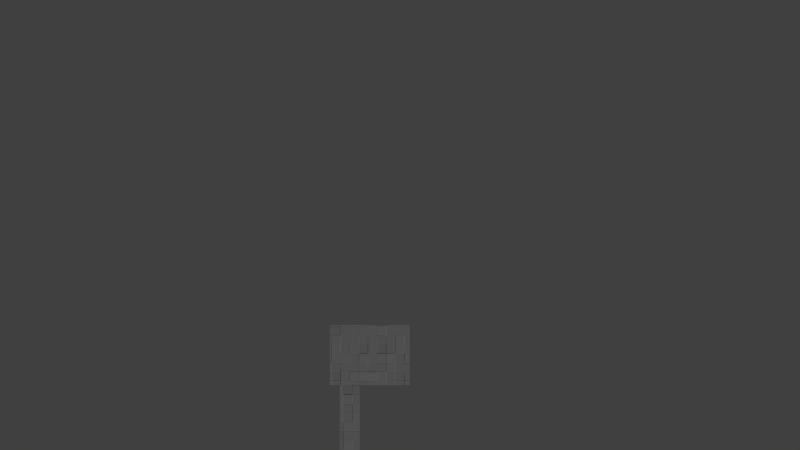 # Source: engine.blend  (saved by Blender 2.82.7; exported with 4.5.12 LTS)
import bpy
from mathutils import Matrix  # noqa: F401  (used for matrix-valued properties, if any)

bpy.ops.wm.read_factory_settings(use_empty=True)
scene = bpy.context.scene
scene.name = 'Scene'

# ---- collections
col_collection_20 = bpy.data.collections.new('Collection 20'); scene.collection.children.link(col_collection_20)
col_engine = bpy.data.collections.new('engine'); scene.collection.children.link(col_engine)

# ---- images (referenced by path relative to the original .blend; pixels are not part of the script)
import os
ASSET_DIR = os.environ.get("B2B_ASSET_DIR", "")  # directory of the original .blend (textures are referenced by path, not embedded)
HERE = os.path.dirname(os.path.abspath(__file__))  # packed textures are extracted next to this script under _unpacked/

def load_image(name, relpath, width, height, colorspace="sRGB"):
    """Load a texture the original file referenced (path relative to the .blend, or extracted next to this script)."""
    p = next((c for c in (os.path.join(HERE, relpath), os.path.join(ASSET_DIR, relpath)) if relpath and os.path.exists(c)), "")
    if p:
        img = bpy.data.images.load(p, check_existing=True)
        img.name = name
    else:  # same state as the original file: an image datablock whose file is absent (Cycles renders it pink)
        img = bpy.data.images.new(name, width, height)
        img.source = "FILE"
        img.filepath = "//" + (relpath or name)
    img.colorspace_settings.name = colorspace
    return img
img_black_png_001 = load_image('black.png.001', '_unpacked/black.fe0edf9e.png', 16, 16, 'sRGB')
img_untitled = load_image('Untitled', '_unpacked/bell47.39434abd.png', 128, 128, 'sRGB')
img_colective_png = load_image('colective.png', '_unpacked/colective.b40662d1.png', 20, 20, 'sRGB')
img_painting_png = load_image('painting.png', '_unpacked/painting.31fdc097.png', 16, 16, 'sRGB')
img_rotors_png = load_image('rotors.png', '_unpacked/rotors.45d5c4ad.png', 45, 65, 'sRGB')
img_interior_black_png = load_image('interior_black.png', '_unpacked/interior_black.fe0edf9e.png', 16, 16, 'sRGB')
img_helice_png = load_image('helice.png', '_unpacked/helice.04f8752b.png', 32, 32, 'sRGB')

# ---- materials (node trees are filled in below, after node groups)
mat_black_001 = bpy.data.materials.new('black.001')
mat_material = bpy.data.materials.new('Material')
mat_material.surface_render_method = 'BLENDED'
mat_material.blend_method = 'BLEND'
mat_coletivo = bpy.data.materials.new('coletivo')
mat_coletivo.surface_render_method = 'BLENDED'
mat_coletivo.blend_method = 'BLEND'
mat_coletivo.alpha_threshold = 0.0
mat_coletivo.roughness = 0.5
mat_coletivo.line_color = (0.0, 0.0, 0.0, 1.0)
mat_pintura = bpy.data.materials.new('pintura')
mat_pintura.alpha_threshold = 0.0
mat_pintura.roughness = 0.5
mat_pintura.line_color = (0.0, 0.0, 0.0, 1.0)
mat_rotors = bpy.data.materials.new('rotors')
mat_rotors.surface_render_method = 'BLENDED'
mat_rotors.blend_method = 'BLEND'
mat_interior_black = bpy.data.materials.new('interior_black')
mat_interior_black.alpha_threshold = 0.0
mat_interior_black.diffuse_color = (0.09463, 0.09463, 0.09463, 1.0)
mat_interior_black.roughness = 0.5
mat_helice = bpy.data.materials.new('helice')
mat_helice.surface_render_method = 'BLENDED'
mat_helice.blend_method = 'BLEND'

# ---- material node trees
mat_black_001.use_nodes = True; mat_black_001.node_tree.nodes.clear()
_N = mat_black_001.node_tree.nodes; _L = mat_black_001.node_tree.links
n0 = _N.new('ShaderNodeOutputMaterial'); n0.name = 'Material Output'; n0.location = (300, 300)
n1 = _N.new('ShaderNodeBump'); n1.name = 'Bump'; n1.location = (-211, 26)
n1.inputs[1].default_value = 5.0
n1.inputs[2].default_value = 1.0
n2 = _N.new('ShaderNodeBsdfPrincipled'); n2.name = 'Principled BSDF'; n2.location = (10, 300)
n2.distribution = 'GGX'
n2.subsurface_method = 'BURLEY'
n2.inputs[3].default_value = 1.45
n2.inputs[13].default_value = 0.123
n2.inputs[27].default_value = (0.0, 0.0, 0.0, 1.0)
n2.inputs[28].default_value = 1.0
n3 = _N.new('ShaderNodeTexImage'); n3.name = 'Image Texture'; n3.location = (-603, 270)
n3.image = img_black_png_001
n3.interpolation = 'Closest'
_L.new(n2.outputs[0], n0.inputs[0])
_L.new(n3.outputs[0], n2.inputs[0])
_L.new(n3.outputs[0], n1.inputs[3])
_L.new(n1.outputs[0], n2.inputs[5])
n0.is_active_output = True
mat_material.use_nodes = True; mat_material.node_tree.nodes.clear()
_N = mat_material.node_tree.nodes; _L = mat_material.node_tree.links
n0 = _N.new('ShaderNodeOutputMaterial'); n0.name = 'Material Output'; n0.location = (300, 300)
n1 = _N.new('ShaderNodeBsdfPrincipled'); n1.name = 'Principled BSDF'; n1.location = (10, 300)
n1.distribution = 'GGX'
n1.subsurface_method = 'BURLEY'
n1.inputs[3].default_value = 1.45
n1.inputs[27].default_value = (0.0, 0.0, 0.0, 1.0)
n1.inputs[28].default_value = 1.0
n2 = _N.new('ShaderNodeTexImage'); n2.name = 'Image Texture'; n2.location = (-344, 246)
n2.image = img_untitled
n2.interpolation = 'Closest'
_L.new(n1.outputs[0], n0.inputs[0])
_L.new(n2.outputs[0], n1.inputs[0])
_L.new(n2.outputs[1], n1.inputs[4])
n0.is_active_output = True
mat_coletivo.use_nodes = True; mat_coletivo.node_tree.nodes.clear()
_N = mat_coletivo.node_tree.nodes; _L = mat_coletivo.node_tree.links
n0 = _N.new('ShaderNodeOutputMaterial'); n0.name = 'Material Output'; n0.location = (300, 300)
n1 = _N.new('ShaderNodeBsdfPrincipled'); n1.name = 'Principled BSDF'; n1.location = (10, 300)
n1.width = 150
n1.subsurface_method = 'BURLEY'
n1.inputs[2].default_value = 0.35
n1.inputs[3].default_value = 1.45
n1.inputs[9].default_value = (1.0, 1.0, 1.0)
n1.inputs[13].default_value = 0.0
n1.inputs[27].default_value = (0.0, 0.0, 0.0, 1.0)
n1.inputs[28].default_value = 1.0
n2 = _N.new('ShaderNodeTexImage'); n2.name = 'Image Texture'; n2.location = (-360, 260)
n2.image = img_colective_png
n2.interpolation = 'Closest'
n3 = _N.new('ShaderNodeMapping'); n3.name = 'Mapping'; n3.location = (-580, 280)
n3.vector_type = 'TEXTURE'
n4 = _N.new('ShaderNodeTexCoord'); n4.name = 'Texture Coordinate'; n4.location = (-800, 300)
_L.new(n1.outputs[0], n0.inputs[0])
_L.new(n2.outputs[0], n1.inputs[0])
_L.new(n3.outputs[0], n2.inputs[0])
_L.new(n4.outputs[2], n3.inputs[0])
_L.new(n2.outputs[1], n1.inputs[4])
n0.is_active_output = True
mat_pintura.use_nodes = True; mat_pintura.node_tree.nodes.clear()
_N = mat_pintura.node_tree.nodes; _L = mat_pintura.node_tree.links
n0 = _N.new('ShaderNodeOutputMaterial'); n0.name = 'Material Output'; n0.location = (300, 300)
n1 = _N.new('ShaderNodeBsdfPrincipled'); n1.name = 'Principled BSDF'; n1.location = (10, 300)
n1.width = 150
n1.subsurface_method = 'BURLEY'
n1.inputs[2].default_value = 0.35
n1.inputs[3].default_value = 1.45
n1.inputs[9].default_value = (1.0, 1.0, 1.0)
n1.inputs[13].default_value = 0.0
n1.inputs[27].default_value = (0.0, 0.0, 0.0, 1.0)
n1.inputs[28].default_value = 1.0
n2 = _N.new('ShaderNodeTexImage'); n2.name = 'Image Texture'; n2.location = (-360, 260)
n2.image = img_painting_png
n2.interpolation = 'Closest'
n3 = _N.new('ShaderNodeMapping'); n3.name = 'Mapping'; n3.location = (-580, 280)
n3.vector_type = 'TEXTURE'
n4 = _N.new('ShaderNodeTexCoord'); n4.name = 'Texture Coordinate'; n4.location = (-800, 300)
_L.new(n1.outputs[0], n0.inputs[0])
_L.new(n2.outputs[0], n1.inputs[0])
_L.new(n3.outputs[0], n2.inputs[0])
_L.new(n4.outputs[2], n3.inputs[0])
n0.is_active_output = True
mat_rotors.use_nodes = True; mat_rotors.node_tree.nodes.clear()
_N = mat_rotors.node_tree.nodes; _L = mat_rotors.node_tree.links
n0 = _N.new('ShaderNodeOutputMaterial'); n0.name = 'Material Output'; n0.location = (300, 300)
n1 = _N.new('ShaderNodeBsdfPrincipled'); n1.name = 'Principled BSDF'; n1.location = (10, 300)
n1.distribution = 'GGX'
n1.subsurface_method = 'BURLEY'
n1.inputs[3].default_value = 1.45
n1.inputs[27].default_value = (0.0, 0.0, 0.0, 1.0)
n1.inputs[28].default_value = 1.0
n2 = _N.new('ShaderNodeTexImage'); n2.name = 'Image Texture'; n2.location = (-400, 280)
n2.image = img_rotors_png
n2.interpolation = 'Closest'
_L.new(n1.outputs[0], n0.inputs[0])
_L.new(n2.outputs[0], n1.inputs[0])
_L.new(n2.outputs[1], n1.inputs[4])
n0.is_active_output = True
mat_interior_black.use_nodes = True; mat_interior_black.node_tree.nodes.clear()
_N = mat_interior_black.node_tree.nodes; _L = mat_interior_black.node_tree.links
n0 = _N.new('ShaderNodeOutputMaterial'); n0.name = 'Material Output'; n0.location = (300, 300)
n1 = _N.new('ShaderNodeTexCoord'); n1.name = 'Texture Coordinate'; n1.location = (-800, 300)
n2 = _N.new('ShaderNodeMapping'); n2.name = 'Mapping'; n2.location = (-580, 280)
n2.vector_type = 'TEXTURE'
n3 = _N.new('ShaderNodeBsdfPrincipled'); n3.name = 'Principled BSDF'; n3.location = (10, 300)
n3.width = 150
n3.subsurface_method = 'BURLEY'
n3.inputs[2].default_value = 0.4918
n3.inputs[3].default_value = 1.45
n3.inputs[9].default_value = (1.0, 1.0, 1.0)
n3.inputs[13].default_value = 0.0
n3.inputs[27].default_value = (0.0, 0.0, 0.0, 1.0)
n3.inputs[28].default_value = 1.0
n4 = _N.new('ShaderNodeTexImage'); n4.name = 'Image Texture'; n4.location = (-350, 276)
n4.image = img_interior_black_png
n4.interpolation = 'Closest'
_L.new(n3.outputs[0], n0.inputs[0])
_L.new(n1.outputs[2], n2.inputs[0])
_L.new(n2.outputs[0], n4.inputs[0])
_L.new(n4.outputs[0], n3.inputs[0])
n0.is_active_output = True
mat_helice.use_nodes = True; mat_helice.node_tree.nodes.clear()
_N = mat_helice.node_tree.nodes; _L = mat_helice.node_tree.links
n0 = _N.new('ShaderNodeOutputMaterial'); n0.name = 'Material Output'; n0.location = (300, 300)
n1 = _N.new('ShaderNodeBsdfPrincipled'); n1.name = 'Principled BSDF'; n1.location = (10, 300)
n1.distribution = 'GGX'
n1.subsurface_method = 'BURLEY'
n1.inputs[3].default_value = 1.45
n1.inputs[13].default_value = 0.1227
n1.inputs[27].default_value = (0.0, 0.0, 0.0, 1.0)
n1.inputs[28].default_value = 1.0
n2 = _N.new('ShaderNodeTexImage'); n2.name = 'Image Texture'; n2.location = (-603, 270)
n2.image = img_helice_png
n2.interpolation = 'Closest'
n3 = _N.new('ShaderNodeBump'); n3.name = 'Bump'; n3.location = (-211, 26)
n3.inputs[0].default_value = 0.5
n3.inputs[1].default_value = 1.0
n3.inputs[2].default_value = 1.0
_L.new(n1.outputs[0], n0.inputs[0])
_L.new(n2.outputs[0], n1.inputs[0])
_L.new(n3.outputs[0], n1.inputs[5])
_L.new(n2.outputs[0], n3.inputs[3])
_L.new(n2.outputs[1], n1.inputs[4])
n0.is_active_output = True

# ---- world
world_world = bpy.data.worlds.new('World'); scene.world = world_world
world_world.color = (0.05088, 0.05088, 0.05088)
world_world.use_sun_shadow = False
world_world.sun_shadow_jitter_overblur = 0.0
world_world.cycles.sampling_method = 'NONE'
world_world.cycles.sample_map_resolution = 256

# ---- cameras
cam_camera = bpy.data.cameras.new('Camera')
cam_camera.type = 'ORTHO'
cam_camera.lens = 35.0
cam_camera.sensor_width = 32.0
cam_camera.sensor_height = 18.0
cam_camera.ortho_scale = 80.0
cam_camera.dof.focus_distance = 0.0
cam_camera.dof.aperture_fstop = 128.0

# ---- lights
light_lamp = bpy.data.lights.new('Lamp', 'SUN')
light_lamp.transmission_factor = 0.0
light_lamp.cutoff_distance = 30.0
light_lamp.angle = 0.1993
light_lamp.energy = 6.0
light_lamp.shadow_buffer_clip_start = 1.001
light_lamp.shadow_soft_size = 0.1
light_lamp.shadow_cascade_max_distance = 1000.0
light_lamp.cycles.use_multiple_importance_sampling = False

# ---- meshes
me_cube_005 = bpy.data.meshes.new('Cube.005')
me_cube_005.from_pydata([(-2.4, -4.0, 0.0), (-2.4, -4.0, 6.0), (-0.98, 3.0, 0.0), (-2.4, 4.0, 6.0), (2.4, -4.0, 0.0), (2.4, -4.0, 6.0), (0.98, 3.0, 0.0), (2.4, 4.0, 6.0), (-0.98, 1.0, 0.0), (-2.4, 0.0, 6.0), (0.98, 1.0, 0.0), (2.4, 0.0, 6.0), (2.4, 4.0, 0.0), (-2.4, 4.0, 0.0), (2.4, 0.0, 0.0), (-2.4, 0.0, 0.0), (0.392, 3.0, -15.0), (-0.392, 3.0, -15.0), (0.392, 1.0, -15.0), (-0.392, 1.0, -15.0), (-0.98, 3.0, -10.5), (-0.98, 1.0, -10.5), (0.98, 3.0, -10.5), (0.98, 1.0, -10.5), (-0.392, 3.0, -10.95), (0.392, 3.0, -10.95), (-0.392, 1.0, -10.95), (0.392, 1.0, -10.95), (-0.392, 3.0, -12.97), (-0.392, 3.0, -14.33), (0.392, 3.0, -12.97), (0.392, 3.0, -14.33), (-0.392, 1.0, -14.33), (-0.392, 1.0, -12.97), (0.392, 1.0, -14.33), (0.392, 1.0, -12.97), (-0.892, 3.0, -12.97), (-0.892, 3.0, -14.33), (0.892, 3.0, -12.97), (0.892, 3.0, -14.33), (-0.892, 1.0, -14.33), (-0.892, 1.0, -12.97), (0.892, 1.0, -14.33), (0.892, 1.0, -12.97)], [], [(15, 9, 3, 13), (13, 3, 7, 12), (14, 11, 5, 4), (4, 5, 1, 0), (15, 14, 4, 0), (11, 9, 1, 5), (7, 3, 9, 11), (32, 29, 17, 19), (12, 7, 11, 14), (0, 1, 9, 15), (6, 2, 13, 12), (10, 6, 12, 14), (2, 8, 15, 13), (8, 10, 14, 15), (17, 16, 18, 19), (29, 31, 16, 17), (34, 32, 19, 18), (31, 34, 18, 16), (6, 10, 23, 22), (10, 8, 21, 23), (2, 6, 22, 20), (8, 2, 20, 21), (22, 23, 27, 25), (23, 21, 26, 27), (20, 22, 25, 24), (21, 20, 24, 26), (25, 27, 35, 30), (35, 34, 42, 43), (27, 26, 33, 35), (35, 33, 32, 34), (24, 25, 30, 28), (28, 30, 31, 29), (26, 24, 28, 33), (34, 31, 39, 42), (38, 43, 42, 39), (41, 36, 37, 40), (32, 33, 41, 40), (33, 28, 36, 41), (31, 30, 38, 39), (28, 29, 37, 36), (30, 35, 43, 38), (29, 32, 40, 37)])
_uv = me_cube_005.uv_layers.new(name='UVMap')
_uv.uv.foreach_set('vector', [-1.403, -0.2601, -0.9918, -0.2601, -0.9918, 0.01375, -1.403, 0.01375, -1.403, 0.01375, -0.9918, 0.01375, -0.9918, 0.3424, -1.403, 0.3424, -1.403, 0.6162, -0.9918, 0.6162, -0.9918, 0.8901, -1.403, 0.8901, -0.03331, 0.3424, -0.4441, 0.3424, -0.4441, 0.01375, -0.03331, 0.01375, 0.2405, 0.01375, 0.2405, 0.3424, -0.03331, 0.3424, -0.03331, 0.01375, -0.7179, 0.3424, -0.7179, 0.01375, -0.4441, 0.01375, -0.4441, 0.3424, -0.9918, 0.3424, -0.9918, 0.01375, -0.7179, 0.01375, -0.7179, 0.3424, 1.378, 0.111, 1.378, -0.02595, 1.424, -0.02595, 1.424, 0.111, -1.403, 0.3424, -0.9918, 0.3424, -0.9918, 0.6162, -1.403, 0.6162, -1.403, -0.5339, -0.9918, -0.5339, -0.9918, -0.2601, -1.403, -0.2601, -1.471, 0.2452, -1.471, 0.111, -1.403, 0.01375, -1.403, 0.3424, -1.5, 0.5478, -1.5, 0.4108, -1.403, 0.3424, -1.403, 0.6162, -1.5, -0.05471, -1.5, -0.1916, -1.403, -0.2601, -1.403, 0.01375, 0.309, 0.111, 0.309, 0.2452, 0.2405, 0.3424, 0.2405, 0.01375, 1.473, 0.1512, 1.473, 0.2049, 1.336, 0.2049, 1.336, 0.1512, 1.519, 0.1512, 1.519, 0.2049, 1.473, 0.2049, 1.473, 0.1512, 1.29, 0.2049, 1.29, 0.1512, 1.336, 0.1512, 1.336, 0.2049, 1.378, 0.3821, 1.378, 0.2452, 1.424, 0.2452, 1.424, 0.3821, 0.309, 0.3821, 0.309, 0.2452, 1.028, 0.2452, 1.028, 0.3821, 0.309, 0.2452, 0.309, 0.111, 1.028, 0.111, 1.028, 0.2452, 2.5, 0.111, 2.5, 0.2452, 1.781, 0.2452, 1.781, 0.111, 0.309, 0.111, 0.309, -0.02596, 1.028, -0.02595, 1.028, 0.111, 1.028, 0.3821, 1.028, 0.2452, 1.079, 0.2452, 1.079, 0.3821, 1.028, 0.2452, 1.028, 0.111, 1.059, 0.1512, 1.059, 0.2049, 1.781, 0.111, 1.781, 0.2452, 1.75, 0.2049, 1.75, 0.1512, 1.028, 0.111, 1.028, -0.02595, 1.079, -0.02595, 1.079, 0.111, 1.079, 0.3821, 1.079, 0.2452, 1.217, 0.2452, 1.217, 0.3821, 1.197, 0.2049, 1.29, 0.2049, 1.29, 0.2391, 1.197, 0.2391, 1.059, 0.2049, 1.059, 0.1512, 1.197, 0.1512, 1.197, 0.2049, 1.197, 0.2049, 1.197, 0.1512, 1.29, 0.1512, 1.29, 0.2049, 1.75, 0.1512, 1.75, 0.2049, 1.611, 0.2049, 1.611, 0.1512, 1.611, 0.1512, 1.611, 0.2049, 1.519, 0.2049, 1.519, 0.1512, 1.079, 0.111, 1.079, -0.02595, 1.217, -0.02595, 1.217, 0.111, 1.378, 0.2452, 1.378, 0.3821, 1.344, 0.3821, 1.344, 0.2452, 1.251, 0.3821, 1.251, 0.2452, 1.344, 0.2452, 1.344, 0.3821, 1.251, 0.111, 1.251, -0.02595, 1.344, -0.02595, 1.344, 0.111, 1.29, 0.1512, 1.197, 0.1512, 1.197, 0.117, 1.29, 0.117, 1.217, 0.111, 1.217, -0.02595, 1.251, -0.02595, 1.251, 0.111, 1.519, 0.2049, 1.611, 0.2049, 1.611, 0.2391, 1.519, 0.2391, 1.611, 0.1512, 1.519, 0.1512, 1.519, 0.117, 1.611, 0.117, 1.217, 0.3821, 1.217, 0.2452, 1.251, 0.2452, 1.251, 0.3821, 1.378, -0.02595, 1.378, 0.111, 1.344, 0.111, 1.344, -0.02595])
me_cube_005.materials.append(mat_black_001)
me_cube_005.use_remesh_fix_poles = True
me_cube_005.use_remesh_preserve_attributes = False
me_cube_005.use_mirror_vertex_groups = False
me_cube_005.update()
me_heli_002 = bpy.data.meshes.new('heli.002')
me_heli_002.from_pydata([(2.924, -6.346, -57.65), (-2.924, -6.346, -57.65), (2.924, -6.346, -51.8), (-2.924, -6.346, -51.8), (3.603e-07, -5.644, -54.73), (0.2924, -4.639, -55.02), (0.2924, -4.639, -54.43), (0.2924, -5.808, -55.02), (0.2924, -5.808, -54.43), (-0.2924, -4.639, -55.02), (-0.2924, -4.639, -54.43), (-0.2924, -5.808, -55.02), (-0.2924, -5.808, -54.43), (2.924, -6.225, -57.65), (-2.924, -6.225, -57.65), (2.924, -6.225, -51.8), (-2.924, -6.225, -51.8), (3.21e-07, -5.524, -54.73)], [], [(0, 4, 1), (3, 4, 2), (4, 0, 2), (4, 3, 1), (5, 6, 8, 7), (7, 8, 12, 11), (11, 12, 10, 9), (9, 10, 6, 5), (7, 11, 9, 5), (12, 8, 6, 10), (13, 14, 17), (16, 15, 17), (17, 15, 13), (17, 14, 16)])
me_heli_002.polygons.foreach_set('material_index', [5, 5, 5, 5, 5, 5, 5, 5, 5, 5, 5, 5, 5, 5])
_uv = me_heli_002.uv_layers.new(name='UVMap')
_uv.uv.foreach_set('vector', [1.0, 0.001125, 0.5008, 0.5006, 0.001302, 0.001125, 0.001302, 1.0, 0.5008, 0.5006, 1.0, 1.0, 0.5008, 0.5006, 1.0, 0.001125, 1.0, 1.0, 0.5008, 0.5006, 0.001302, 1.0, 0.001302, 0.001125, 0.5508, 0.4507, 0.5508, 0.5506, 0.5508, 0.5506, 0.5508, 0.4507, 0.5508, 0.4507, 0.5508, 0.5506, 0.4509, 0.5506, 0.4509, 0.4507, 0.4509, 0.4507, 0.4509, 0.5506, 0.4509, 0.5506, 0.4509, 0.4507, 0.4509, 0.4507, 0.4509, 0.5506, 0.5508, 0.5506, 0.5508, 0.4507, 0.5508, 0.4507, 0.4509, 0.4507, 0.4509, 0.4507, 0.5508, 0.4507, 0.4509, 0.5506, 0.5508, 0.5506, 0.5508, 0.5506, 0.4509, 0.5506, 1.0, 0.001125, 0.001302, 0.001125, 0.5008, 0.5006, 0.001302, 1.0, 1.0, 1.0, 0.5008, 0.5006, 0.5008, 0.5006, 1.0, 1.0, 1.0, 0.001125, 0.5008, 0.5006, 0.001302, 0.001125, 0.001302, 1.0])
_ca = me_heli_002.color_attributes.new('Col', 'BYTE_COLOR', 'CORNER')
_ca.data.foreach_set('color', [1.0, 1.0, 1.0, 1.0, 1.0, 1.0, 1.0, 1.0, 1.0, 1.0, 1.0, 1.0, 1.0, 1.0, 1.0, 1.0, 1.0, 1.0, 1.0, 1.0, 1.0, 1.0, 1.0, 1.0, 1.0, 1.0, 1.0, 1.0, 1.0, 1.0, 1.0, 1.0, 1.0, 1.0, 1.0, 1.0, 1.0, 1.0, 1.0, 1.0, 1.0, 1.0, 1.0, 1.0, 1.0, 1.0, 1.0, 1.0, 1.0, 1.0, 1.0, 1.0, 1.0, 1.0, 1.0, 1.0, 1.0, 1.0, 1.0, 1.0, 1.0, 1.0, 1.0, 1.0, 1.0, 1.0, 1.0, 1.0, 1.0, 1.0, 1.0, 1.0, 1.0, 1.0, 1.0, 1.0, 1.0, 1.0, 1.0, 1.0, 1.0, 1.0, 1.0, 1.0, 1.0, 1.0, 1.0, 1.0, 1.0, 1.0, 1.0, 1.0, 1.0, 1.0, 1.0, 1.0, 1.0, 1.0, 1.0, 1.0, 1.0, 1.0, 1.0, 1.0, 1.0, 1.0, 1.0, 1.0, 1.0, 1.0, 1.0, 1.0, 1.0, 1.0, 1.0, 1.0, 1.0, 1.0, 1.0, 1.0, 1.0, 1.0, 1.0, 1.0, 1.0, 1.0, 1.0, 1.0, 1.0, 1.0, 1.0, 1.0, 1.0, 1.0, 1.0, 1.0, 1.0, 1.0, 1.0, 1.0, 1.0, 1.0, 1.0, 1.0, 1.0, 1.0, 1.0, 1.0, 1.0, 1.0, 1.0, 1.0, 1.0, 1.0, 1.0, 1.0, 1.0, 1.0, 1.0, 1.0, 1.0, 1.0, 1.0, 1.0, 1.0, 1.0, 1.0, 1.0, 1.0, 1.0, 1.0, 1.0, 1.0, 1.0, 1.0, 1.0, 1.0, 1.0, 1.0, 1.0, 1.0, 1.0, 1.0, 1.0, 1.0, 1.0, 1.0, 1.0, 1.0, 1.0, 1.0, 1.0])
me_heli_002.materials.append(mat_material)
me_heli_002.materials.append(mat_coletivo)
me_heli_002.materials.append(mat_pintura)
me_heli_002.materials.append(mat_rotors)
me_heli_002.materials.append(mat_interior_black)
me_heli_002.materials.append(mat_helice)
me_heli_002.use_remesh_preserve_volume = False
me_heli_002.use_remesh_preserve_attributes = False
me_heli_002.use_mirror_vertex_groups = False
me_heli_002.update()
arm_armature = bpy.data.armatures.new('Armature')  # bones are not reproduced

# ---- objects
ob_lamp = bpy.data.objects.new('Lamp', light_lamp)
ob_camera = bpy.data.objects.new('Camera', cam_camera)
ob_armature = bpy.data.objects.new('Armature', arm_armature)
ob_motor = bpy.data.objects.new('motor', me_cube_005)
ob_helice = bpy.data.objects.new('helice', me_heli_002)

# ---- transforms, parenting, visibility, modifiers, constraints
ob_lamp.location = (47.77, 1.005, 58.5)
ob_lamp.rotation_euler = (1.619, -0.2166, 1.781)
ob_lamp.lock_rotations_4d = False
ob_lamp.empty_display_type = 'ARROWS'
ob_lamp.color = (0.0, 0.0, 0.0, 0.0)
ob_lamp.lineart.crease_threshold = 0.0
ob_camera.location = (101.0, 3.043, 15.99)
ob_camera.rotation_euler = (1.571, -7.161e-15, 1.571)
ob_camera.lock_rotations_4d = False
ob_camera.empty_display_type = 'ARROWS'
ob_camera.color = (0.0, 0.0, 0.0, 0.0)
ob_camera.display_type = 'WIRE'
ob_camera.lineart.crease_threshold = 0.0
ob_armature.location = (0.0, 0.0, 0.0)
ob_armature.rotation_euler = (0.0, -0.0, 3.142)
ob_armature.scale = (8.55, 8.55, 8.55)
ob_armature.hide_render = True
ob_armature.display_type = 'WIRE'
ob_armature.lineart.crease_threshold = 0.0
ob_motor.location = (0.0, 0.0, 0.0)
ob_motor.rotation_euler = (0.0, -0.0, 3.142)
ob_motor.lineart.crease_threshold = 0.0
ob_helice.parent = ob_armature
ob_helice.matrix_parent_inverse = Matrix(((-0.1, -3.258e-08, 0.0, -0.0), (3.258e-08, -0.1, -0.0, 0.0), (0.0, -0.0, 0.1, -0.0), (-0.0, 0.0, -0.0, 1.0)))
ob_helice.location = (0.0, 1.715, 38.76)
ob_helice.lineart.crease_threshold = 0.0
_vg = ob_helice.vertex_groups.new(name='master')
_vg = ob_helice.vertex_groups.new(name='back_rotor')
_vg.add([0, 1, 2, 3, 4, 5, 6, 7, 8, 9, 10, 11, 12, 13, 14, 15, 16, 17], 1.0, 'REPLACE')
_m = ob_helice.modifiers.new('Armature', 'ARMATURE')
_m.object = ob_armature

# ---- collection membership
col_collection_20.objects.link(ob_lamp)
col_collection_20.objects.link(ob_camera)
col_engine.objects.link(ob_armature)
col_engine.objects.link(ob_motor)
col_engine.objects.link(ob_helice)

# ---- scene / render settings (as saved in the file)
scene.camera = ob_camera
scene.frame_start = 1; scene.frame_end = 11; scene.frame_set(1)
scene.render.engine = 'CYCLES'
scene.render.image_settings.color_mode = 'RGB'
scene.render.image_settings.compression = 90
scene.render.resolution_percentage = 50
scene.render.dither_intensity = 0.0
scene.render.film_transparent = True
scene.render.bake_margin = 0
scene.cycles.use_denoising = False
scene.cycles.samples = 10
scene.cycles.sampling_pattern = 'TABULATED_SOBOL'
scene.cycles.light_sampling_threshold = 0.0
scene.cycles.use_adaptive_sampling = False
scene.cycles.use_light_tree = False
scene.cycles.blur_glossy = 0.0
scene.cycles.volume_bounces = 1
scene.cycles.pixel_filter_type = 'GAUSSIAN'
scene.cycles.sample_clamp_indirect = 0.0
scene.view_settings.view_transform = 'Standard'
bpy.context.view_layer.update()
